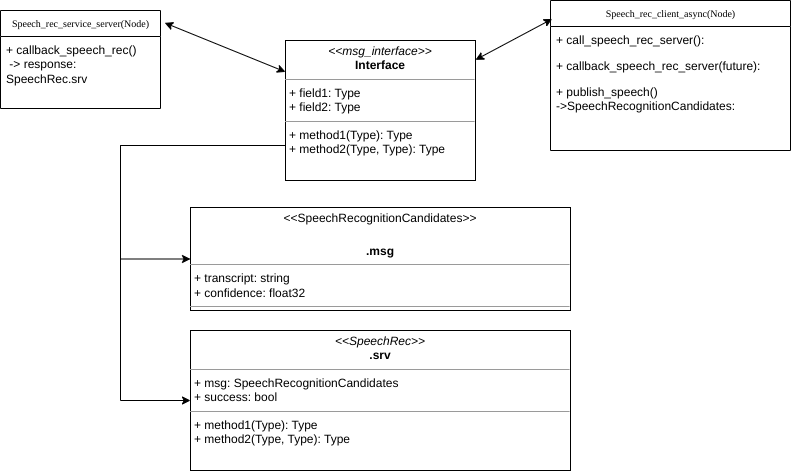

The diagram above was exported from draw.io. Its source (the exported page's mxGraphModel, read from the mxfile embedded in the PNG):
<mxGraphModel dx="989" dy="552" grid="1" gridSize="10" guides="1" tooltips="1" connect="1" arrows="1" fold="1" page="1" pageScale="1" pageWidth="850" pageHeight="1100" background="none" math="0" shadow="0">
  <root>
    <mxCell id="0" />
    <mxCell id="1" parent="0" />
    <mxCell id="17acba5748e5396b-20" value="Speech_rec_service_server(Node)" style="swimlane;html=1;fontStyle=0;childLayout=stackLayout;horizontal=1;startSize=26;fillColor=none;horizontalStack=0;resizeParent=1;resizeLast=0;collapsible=1;marginBottom=0;swimlaneFillColor=#ffffff;rounded=0;shadow=0;comic=0;labelBackgroundColor=none;strokeWidth=1;fontFamily=Verdana;fontSize=10;align=center;" parent="1" vertex="1">
      <mxGeometry x="60" y="90" width="160" height="98" as="geometry" />
    </mxCell>
    <mxCell id="17acba5748e5396b-21" value="+ callback_speech_rec()&amp;nbsp; &amp;nbsp; &amp;nbsp;-&amp;gt; response: SpeechRec.srv" style="text;html=1;strokeColor=none;fillColor=none;align=left;verticalAlign=top;spacingLeft=4;spacingRight=4;whiteSpace=wrap;overflow=hidden;rotatable=0;points=[[0,0.5],[1,0.5]];portConstraint=eastwest;" parent="17acba5748e5396b-20" vertex="1">
      <mxGeometry y="26" width="160" height="72" as="geometry" />
    </mxCell>
    <mxCell id="17acba5748e5396b-30" value="Speech_rec_client_async(Node)" style="swimlane;html=1;fontStyle=0;childLayout=stackLayout;horizontal=1;startSize=26;fillColor=none;horizontalStack=0;resizeParent=1;resizeLast=0;collapsible=1;marginBottom=0;swimlaneFillColor=#ffffff;rounded=0;shadow=0;comic=0;labelBackgroundColor=none;strokeWidth=1;fontFamily=Verdana;fontSize=10;align=center;" parent="1" vertex="1">
      <mxGeometry x="610" y="80" width="240" height="150" as="geometry" />
    </mxCell>
    <mxCell id="17acba5748e5396b-32" value="+ call_speech_rec_server():&amp;nbsp;" style="text;html=1;strokeColor=none;fillColor=none;align=left;verticalAlign=top;spacingLeft=4;spacingRight=4;whiteSpace=wrap;overflow=hidden;rotatable=0;points=[[0,0.5],[1,0.5]];portConstraint=eastwest;" parent="17acba5748e5396b-30" vertex="1">
      <mxGeometry y="26" width="240" height="26" as="geometry" />
    </mxCell>
    <mxCell id="17acba5748e5396b-33" value="+ callback_speech_rec_server(future):" style="text;html=1;strokeColor=none;fillColor=none;align=left;verticalAlign=top;spacingLeft=4;spacingRight=4;whiteSpace=wrap;overflow=hidden;rotatable=0;points=[[0,0.5],[1,0.5]];portConstraint=eastwest;" parent="17acba5748e5396b-30" vertex="1">
      <mxGeometry y="52" width="240" height="26" as="geometry" />
    </mxCell>
    <mxCell id="17acba5748e5396b-31" value="+ publish_speech()&amp;nbsp; &amp;nbsp; &amp;nbsp; &amp;nbsp; &amp;nbsp; &amp;nbsp; &amp;nbsp; &amp;nbsp; &amp;nbsp; &amp;nbsp; &amp;nbsp; &amp;nbsp; &amp;nbsp; &amp;nbsp; &amp;nbsp; &amp;nbsp; &amp;nbsp; &amp;nbsp; &amp;nbsp; -&amp;gt;SpeechRecognitionCandidates:" style="text;html=1;strokeColor=none;fillColor=none;align=left;verticalAlign=top;spacingLeft=4;spacingRight=4;whiteSpace=wrap;overflow=hidden;rotatable=0;points=[[0,0.5],[1,0.5]];portConstraint=eastwest;" parent="17acba5748e5396b-30" vertex="1">
      <mxGeometry y="78" width="240" height="72" as="geometry" />
    </mxCell>
    <mxCell id="5d2195bd80daf111-10" value="&lt;p style=&quot;margin:0px;margin-top:4px;text-align:center;&quot;&gt;&amp;lt;&amp;lt;SpeechRecognitionCandidates&amp;gt;&amp;gt;&lt;/p&gt;&lt;br&gt;&lt;p style=&quot;margin:0px;margin-top:4px;text-align:center;&quot;&gt;&lt;b&gt;.msg&lt;/b&gt;&lt;/p&gt;&lt;hr size=&quot;1&quot;&gt;&lt;p style=&quot;margin:0px;margin-left:4px;&quot;&gt;+ transcript: string&lt;br&gt;+ confidence: float32&lt;/p&gt;&lt;hr size=&quot;1&quot;&gt;&lt;p style=&quot;margin:0px;margin-left:4px;&quot;&gt;&lt;br&gt;&lt;/p&gt;" style="verticalAlign=top;align=left;overflow=fill;fontSize=12;fontFamily=Helvetica;html=1;rounded=0;shadow=0;comic=0;labelBackgroundColor=none;strokeWidth=1" parent="1" vertex="1">
      <mxGeometry x="250" y="287" width="380" height="103" as="geometry" />
    </mxCell>
    <mxCell id="5d2195bd80daf111-12" value="&lt;p style=&quot;margin:0px;margin-top:4px;text-align:center;&quot;&gt;&lt;i&gt;&amp;lt;&amp;lt;SpeechRec&amp;gt;&amp;gt;&lt;/i&gt;&lt;br&gt;&lt;b&gt;.srv&lt;/b&gt;&lt;/p&gt;&lt;hr size=&quot;1&quot;&gt;&lt;p style=&quot;margin:0px;margin-left:4px;&quot;&gt;+ msg: SpeechRecognitionCandidates&lt;br&gt;+ success: bool&lt;/p&gt;&lt;hr size=&quot;1&quot;&gt;&lt;p style=&quot;margin:0px;margin-left:4px;&quot;&gt;+ method1(Type): Type&lt;br&gt;+ method2(Type, Type): Type&lt;/p&gt;" style="verticalAlign=top;align=left;overflow=fill;fontSize=12;fontFamily=Helvetica;html=1;rounded=0;shadow=0;comic=0;labelBackgroundColor=none;strokeWidth=1" parent="1" vertex="1">
      <mxGeometry x="250" y="410" width="380" height="140" as="geometry" />
    </mxCell>
    <mxCell id="XEk3t_YLa8cxLQrIWocY-14" style="edgeStyle=orthogonalEdgeStyle;rounded=0;orthogonalLoop=1;jettySize=auto;html=1;exitX=0;exitY=0.75;exitDx=0;exitDy=0;entryX=0;entryY=0.5;entryDx=0;entryDy=0;" edge="1" parent="1" source="5d2195bd80daf111-15" target="5d2195bd80daf111-10">
      <mxGeometry relative="1" as="geometry">
        <mxPoint x="180" y="340" as="targetPoint" />
        <Array as="points">
          <mxPoint x="180" y="225" />
          <mxPoint x="180" y="338" />
        </Array>
      </mxGeometry>
    </mxCell>
    <mxCell id="XEk3t_YLa8cxLQrIWocY-19" style="edgeStyle=orthogonalEdgeStyle;rounded=0;orthogonalLoop=1;jettySize=auto;html=1;exitX=0;exitY=0.75;exitDx=0;exitDy=0;entryX=0;entryY=0.5;entryDx=0;entryDy=0;" edge="1" parent="1" source="5d2195bd80daf111-15" target="5d2195bd80daf111-12">
      <mxGeometry relative="1" as="geometry">
        <mxPoint x="180" y="480" as="targetPoint" />
        <Array as="points">
          <mxPoint x="180" y="225" />
          <mxPoint x="180" y="480" />
        </Array>
      </mxGeometry>
    </mxCell>
    <mxCell id="5d2195bd80daf111-15" value="&lt;p style=&quot;margin:0px;margin-top:4px;text-align:center;&quot;&gt;&lt;i&gt;&amp;lt;&amp;lt;msg_interface&amp;gt;&amp;gt;&lt;/i&gt;&lt;br&gt;&lt;b&gt;Interface&lt;/b&gt;&lt;/p&gt;&lt;hr size=&quot;1&quot;&gt;&lt;p style=&quot;margin:0px;margin-left:4px;&quot;&gt;+ field1: Type&lt;br&gt;+ field2: Type&lt;/p&gt;&lt;hr size=&quot;1&quot;&gt;&lt;p style=&quot;margin:0px;margin-left:4px;&quot;&gt;+ method1(Type): Type&lt;br&gt;+ method2(Type, Type): Type&lt;/p&gt;" style="verticalAlign=top;align=left;overflow=fill;fontSize=12;fontFamily=Helvetica;html=1;rounded=0;shadow=0;comic=0;labelBackgroundColor=none;strokeWidth=1" parent="1" vertex="1">
      <mxGeometry x="345" y="120" width="190" height="140" as="geometry" />
    </mxCell>
    <mxCell id="XEk3t_YLa8cxLQrIWocY-20" value="" style="endArrow=classic;startArrow=classic;html=1;rounded=0;entryX=0.007;entryY=0.123;entryDx=0;entryDy=0;entryPerimeter=0;" edge="1" parent="1" source="5d2195bd80daf111-15" target="17acba5748e5396b-30">
      <mxGeometry width="50" height="50" relative="1" as="geometry">
        <mxPoint x="590" y="180" as="sourcePoint" />
        <mxPoint x="640" y="130" as="targetPoint" />
      </mxGeometry>
    </mxCell>
    <mxCell id="XEk3t_YLa8cxLQrIWocY-21" value="" style="endArrow=classic;startArrow=classic;html=1;rounded=0;exitX=1.026;exitY=0.126;exitDx=0;exitDy=0;exitPerimeter=0;" edge="1" parent="1" source="17acba5748e5396b-20" target="5d2195bd80daf111-15">
      <mxGeometry width="50" height="50" relative="1" as="geometry">
        <mxPoint x="270" y="150" as="sourcePoint" />
        <mxPoint x="320" y="100" as="targetPoint" />
      </mxGeometry>
    </mxCell>
  </root>
</mxGraphModel>